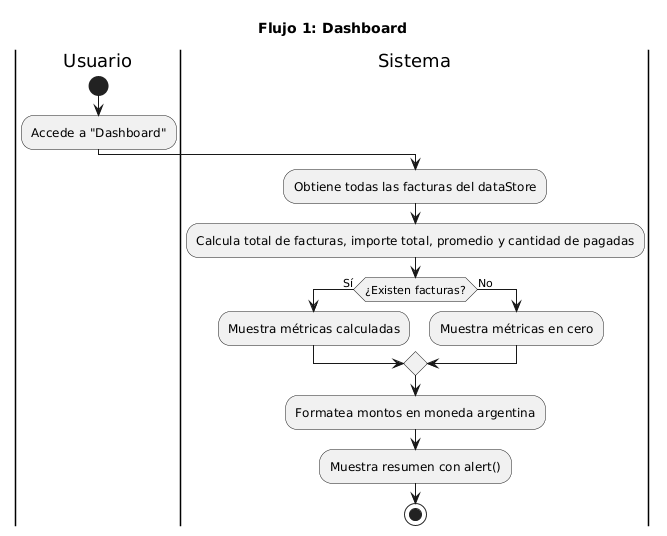

The diagram above was rendered by PlantUML. Its source (embedded in the PNG):
@startuml
title Flujo 1: Dashboard

|Usuario|
start
:Accede a "Dashboard";

|Sistema|
:Obtiene todas las facturas del dataStore;
:Calcula total de facturas, importe total, promedio y cantidad de pagadas;

if (¿Existen facturas?) then (Sí)
  :Muestra métricas calculadas;
else (No)
  :Muestra métricas en cero;
endif

:Formatea montos en moneda argentina;
:Muestra resumen con alert();
stop
@enduml